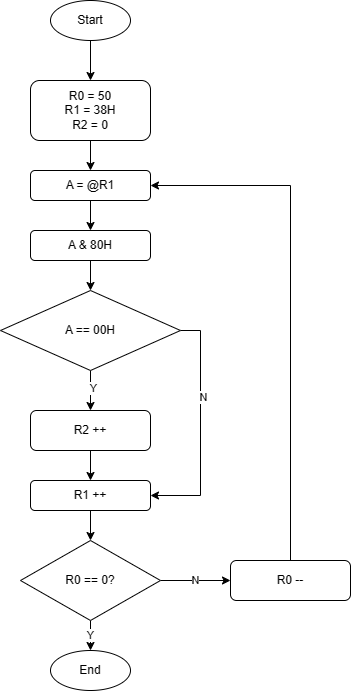

The diagram above was exported from draw.io. Its source (the exported page's mxGraphModel, read from the mxfile embedded in the PNG):
<mxGraphModel dx="785" dy="481" grid="1" gridSize="10" guides="1" tooltips="1" connect="1" arrows="1" fold="1" page="1" pageScale="1" pageWidth="850" pageHeight="1100" math="0" shadow="0">
  <root>
    <mxCell id="0" />
    <mxCell id="1" parent="0" />
    <mxCell id="l1V10kKyA1QYB95ck0lJ-3" style="edgeStyle=orthogonalEdgeStyle;rounded=0;orthogonalLoop=1;jettySize=auto;html=1;exitX=0.5;exitY=1;exitDx=0;exitDy=0;entryX=0.5;entryY=0;entryDx=0;entryDy=0;" edge="1" parent="1" source="l1V10kKyA1QYB95ck0lJ-1" target="l1V10kKyA1QYB95ck0lJ-2">
      <mxGeometry relative="1" as="geometry" />
    </mxCell>
    <mxCell id="l1V10kKyA1QYB95ck0lJ-1" value="Start" style="ellipse;whiteSpace=wrap;html=1;" vertex="1" parent="1">
      <mxGeometry x="360" y="110" width="80" height="40" as="geometry" />
    </mxCell>
    <mxCell id="l1V10kKyA1QYB95ck0lJ-5" value="" style="edgeStyle=orthogonalEdgeStyle;rounded=0;orthogonalLoop=1;jettySize=auto;html=1;" edge="1" parent="1" source="l1V10kKyA1QYB95ck0lJ-2" target="l1V10kKyA1QYB95ck0lJ-4">
      <mxGeometry relative="1" as="geometry" />
    </mxCell>
    <mxCell id="l1V10kKyA1QYB95ck0lJ-2" value="R0 = 50&lt;br&gt;R1 = 38H&lt;br&gt;R2 = 0" style="rounded=1;whiteSpace=wrap;html=1;" vertex="1" parent="1">
      <mxGeometry x="340" y="190" width="120" height="60" as="geometry" />
    </mxCell>
    <mxCell id="l1V10kKyA1QYB95ck0lJ-7" value="" style="edgeStyle=orthogonalEdgeStyle;rounded=0;orthogonalLoop=1;jettySize=auto;html=1;" edge="1" parent="1" source="l1V10kKyA1QYB95ck0lJ-4" target="l1V10kKyA1QYB95ck0lJ-6">
      <mxGeometry relative="1" as="geometry" />
    </mxCell>
    <mxCell id="l1V10kKyA1QYB95ck0lJ-4" value="A = @R1" style="whiteSpace=wrap;html=1;rounded=1;" vertex="1" parent="1">
      <mxGeometry x="340" y="280" width="120" height="30" as="geometry" />
    </mxCell>
    <mxCell id="l1V10kKyA1QYB95ck0lJ-9" style="edgeStyle=orthogonalEdgeStyle;rounded=0;orthogonalLoop=1;jettySize=auto;html=1;exitX=0.5;exitY=1;exitDx=0;exitDy=0;entryX=0.5;entryY=0;entryDx=0;entryDy=0;" edge="1" parent="1" source="l1V10kKyA1QYB95ck0lJ-6" target="l1V10kKyA1QYB95ck0lJ-8">
      <mxGeometry relative="1" as="geometry" />
    </mxCell>
    <mxCell id="l1V10kKyA1QYB95ck0lJ-6" value="A &amp;amp; 80H" style="whiteSpace=wrap;html=1;rounded=1;" vertex="1" parent="1">
      <mxGeometry x="340" y="340" width="120" height="30" as="geometry" />
    </mxCell>
    <mxCell id="l1V10kKyA1QYB95ck0lJ-11" style="edgeStyle=orthogonalEdgeStyle;rounded=0;orthogonalLoop=1;jettySize=auto;html=1;exitX=0.5;exitY=1;exitDx=0;exitDy=0;" edge="1" parent="1" source="l1V10kKyA1QYB95ck0lJ-8" target="l1V10kKyA1QYB95ck0lJ-10">
      <mxGeometry relative="1" as="geometry" />
    </mxCell>
    <mxCell id="l1V10kKyA1QYB95ck0lJ-16" value="Y" style="edgeLabel;html=1;align=center;verticalAlign=middle;resizable=0;points=[];" vertex="1" connectable="0" parent="l1V10kKyA1QYB95ck0lJ-11">
      <mxGeometry x="-0.15" y="2" relative="1" as="geometry">
        <mxPoint as="offset" />
      </mxGeometry>
    </mxCell>
    <mxCell id="l1V10kKyA1QYB95ck0lJ-15" style="edgeStyle=orthogonalEdgeStyle;rounded=0;orthogonalLoop=1;jettySize=auto;html=1;exitX=1;exitY=0.5;exitDx=0;exitDy=0;entryX=1;entryY=0.5;entryDx=0;entryDy=0;" edge="1" parent="1" source="l1V10kKyA1QYB95ck0lJ-8" target="l1V10kKyA1QYB95ck0lJ-12">
      <mxGeometry relative="1" as="geometry" />
    </mxCell>
    <mxCell id="l1V10kKyA1QYB95ck0lJ-17" value="N" style="edgeLabel;html=1;align=center;verticalAlign=middle;resizable=0;points=[];" vertex="1" connectable="0" parent="l1V10kKyA1QYB95ck0lJ-15">
      <mxGeometry x="-0.2681" y="2" relative="1" as="geometry">
        <mxPoint as="offset" />
      </mxGeometry>
    </mxCell>
    <mxCell id="l1V10kKyA1QYB95ck0lJ-8" value="A == 00H" style="rhombus;whiteSpace=wrap;html=1;" vertex="1" parent="1">
      <mxGeometry x="310" y="400" width="180" height="80" as="geometry" />
    </mxCell>
    <mxCell id="l1V10kKyA1QYB95ck0lJ-13" value="" style="edgeStyle=orthogonalEdgeStyle;rounded=0;orthogonalLoop=1;jettySize=auto;html=1;" edge="1" parent="1" source="l1V10kKyA1QYB95ck0lJ-10" target="l1V10kKyA1QYB95ck0lJ-12">
      <mxGeometry relative="1" as="geometry" />
    </mxCell>
    <mxCell id="l1V10kKyA1QYB95ck0lJ-10" value="R2 ++" style="rounded=1;whiteSpace=wrap;html=1;" vertex="1" parent="1">
      <mxGeometry x="340" y="520" width="120" height="40" as="geometry" />
    </mxCell>
    <mxCell id="l1V10kKyA1QYB95ck0lJ-18" style="edgeStyle=orthogonalEdgeStyle;rounded=0;orthogonalLoop=1;jettySize=auto;html=1;exitX=0.5;exitY=1;exitDx=0;exitDy=0;entryX=0.5;entryY=0;entryDx=0;entryDy=0;" edge="1" parent="1" source="l1V10kKyA1QYB95ck0lJ-12" target="l1V10kKyA1QYB95ck0lJ-14">
      <mxGeometry relative="1" as="geometry" />
    </mxCell>
    <mxCell id="l1V10kKyA1QYB95ck0lJ-12" value="R1 ++" style="whiteSpace=wrap;html=1;rounded=1;" vertex="1" parent="1">
      <mxGeometry x="340" y="590" width="120" height="30" as="geometry" />
    </mxCell>
    <mxCell id="l1V10kKyA1QYB95ck0lJ-20" value="N" style="edgeStyle=orthogonalEdgeStyle;rounded=0;orthogonalLoop=1;jettySize=auto;html=1;exitX=1;exitY=0.5;exitDx=0;exitDy=0;entryX=0;entryY=0.5;entryDx=0;entryDy=0;" edge="1" parent="1" source="l1V10kKyA1QYB95ck0lJ-14" target="l1V10kKyA1QYB95ck0lJ-19">
      <mxGeometry relative="1" as="geometry" />
    </mxCell>
    <mxCell id="l1V10kKyA1QYB95ck0lJ-23" value="Y" style="edgeStyle=orthogonalEdgeStyle;rounded=0;orthogonalLoop=1;jettySize=auto;html=1;" edge="1" parent="1" source="l1V10kKyA1QYB95ck0lJ-14">
      <mxGeometry relative="1" as="geometry">
        <mxPoint x="400" y="760" as="targetPoint" />
      </mxGeometry>
    </mxCell>
    <mxCell id="l1V10kKyA1QYB95ck0lJ-14" value="R0 == 0?" style="rhombus;whiteSpace=wrap;html=1;" vertex="1" parent="1">
      <mxGeometry x="330" y="650" width="140" height="80" as="geometry" />
    </mxCell>
    <mxCell id="l1V10kKyA1QYB95ck0lJ-21" style="edgeStyle=orthogonalEdgeStyle;rounded=0;orthogonalLoop=1;jettySize=auto;html=1;exitX=0.5;exitY=0;exitDx=0;exitDy=0;entryX=1;entryY=0.5;entryDx=0;entryDy=0;" edge="1" parent="1" source="l1V10kKyA1QYB95ck0lJ-19" target="l1V10kKyA1QYB95ck0lJ-4">
      <mxGeometry relative="1" as="geometry" />
    </mxCell>
    <mxCell id="l1V10kKyA1QYB95ck0lJ-19" value="R0 --" style="rounded=1;whiteSpace=wrap;html=1;" vertex="1" parent="1">
      <mxGeometry x="540" y="670" width="120" height="40" as="geometry" />
    </mxCell>
    <mxCell id="l1V10kKyA1QYB95ck0lJ-24" value="End" style="ellipse;whiteSpace=wrap;html=1;" vertex="1" parent="1">
      <mxGeometry x="360" y="760" width="80" height="40" as="geometry" />
    </mxCell>
  </root>
</mxGraphModel>